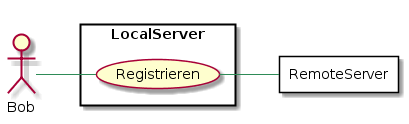

The diagram above was rendered by PlantUML. Its source (embedded in the PNG):
@startuml 

skinparam class {
    BackgroundColor PaleGreen
    ArrowColor SeaGreen
    BorderColor SpringGreen
}

skinparam stereotypeCBackgroundColor LightBlue

skinparam packageStyle rect

left to right direction
actor Bob
rectangle LocalServer {
usecase UC_registrieren as "Registrieren"

Bob -- UC_registrieren
}

rectangle RemoteServer {

}

UC_registrieren -- RemoteServer 


@enduml